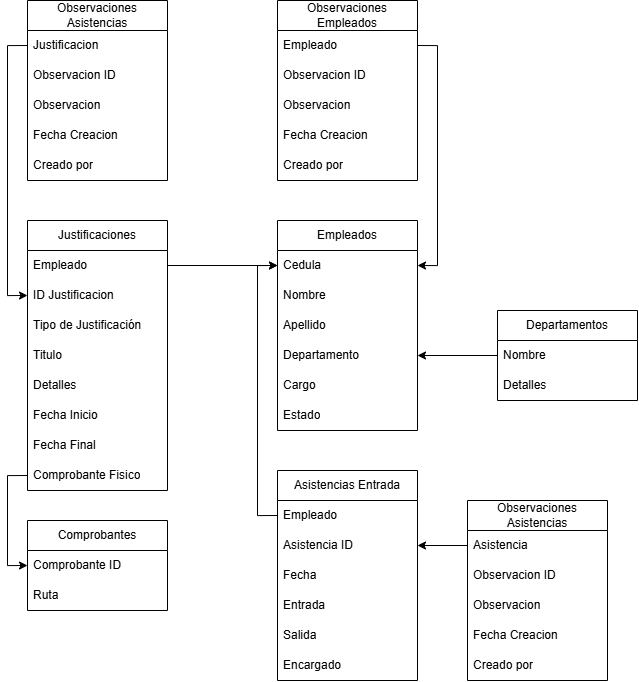

The diagram above was exported from draw.io. Its source (the exported page's mxGraphModel, read from the mxfile embedded in the PNG):
<mxGraphModel dx="2036" dy="1958" grid="1" gridSize="10" guides="1" tooltips="1" connect="1" arrows="1" fold="1" page="1" pageScale="1" pageWidth="827" pageHeight="1169" math="0" shadow="0">
  <root>
    <mxCell id="0" />
    <mxCell id="1" parent="0" />
    <mxCell id="nL89FH2g4MDlCTKpFjDW-1" value="Empleados" style="swimlane;fontStyle=0;childLayout=stackLayout;horizontal=1;startSize=30;horizontalStack=0;resizeParent=1;resizeParentMax=0;resizeLast=0;collapsible=1;marginBottom=0;whiteSpace=wrap;html=1;" vertex="1" parent="1">
      <mxGeometry x="380" y="-660" width="140" height="210" as="geometry" />
    </mxCell>
    <mxCell id="nL89FH2g4MDlCTKpFjDW-2" value="Cedula" style="text;strokeColor=none;fillColor=none;align=left;verticalAlign=middle;spacingLeft=4;spacingRight=4;overflow=hidden;points=[[0,0.5],[1,0.5]];portConstraint=eastwest;rotatable=0;whiteSpace=wrap;html=1;" vertex="1" parent="nL89FH2g4MDlCTKpFjDW-1">
      <mxGeometry y="30" width="140" height="30" as="geometry" />
    </mxCell>
    <mxCell id="nL89FH2g4MDlCTKpFjDW-3" value="Nombre" style="text;strokeColor=none;fillColor=none;align=left;verticalAlign=middle;spacingLeft=4;spacingRight=4;overflow=hidden;points=[[0,0.5],[1,0.5]];portConstraint=eastwest;rotatable=0;whiteSpace=wrap;html=1;" vertex="1" parent="nL89FH2g4MDlCTKpFjDW-1">
      <mxGeometry y="60" width="140" height="30" as="geometry" />
    </mxCell>
    <mxCell id="nL89FH2g4MDlCTKpFjDW-5" value="Apellido" style="text;strokeColor=none;fillColor=none;align=left;verticalAlign=middle;spacingLeft=4;spacingRight=4;overflow=hidden;points=[[0,0.5],[1,0.5]];portConstraint=eastwest;rotatable=0;whiteSpace=wrap;html=1;" vertex="1" parent="nL89FH2g4MDlCTKpFjDW-1">
      <mxGeometry y="90" width="140" height="30" as="geometry" />
    </mxCell>
    <mxCell id="nL89FH2g4MDlCTKpFjDW-6" value="Departamento" style="text;strokeColor=none;fillColor=none;align=left;verticalAlign=middle;spacingLeft=4;spacingRight=4;overflow=hidden;points=[[0,0.5],[1,0.5]];portConstraint=eastwest;rotatable=0;whiteSpace=wrap;html=1;" vertex="1" parent="nL89FH2g4MDlCTKpFjDW-1">
      <mxGeometry y="120" width="140" height="30" as="geometry" />
    </mxCell>
    <mxCell id="nL89FH2g4MDlCTKpFjDW-7" value="Cargo" style="text;strokeColor=none;fillColor=none;align=left;verticalAlign=middle;spacingLeft=4;spacingRight=4;overflow=hidden;points=[[0,0.5],[1,0.5]];portConstraint=eastwest;rotatable=0;whiteSpace=wrap;html=1;" vertex="1" parent="nL89FH2g4MDlCTKpFjDW-1">
      <mxGeometry y="150" width="140" height="30" as="geometry" />
    </mxCell>
    <mxCell id="nL89FH2g4MDlCTKpFjDW-8" value="Estado" style="text;strokeColor=none;fillColor=none;align=left;verticalAlign=middle;spacingLeft=4;spacingRight=4;overflow=hidden;points=[[0,0.5],[1,0.5]];portConstraint=eastwest;rotatable=0;whiteSpace=wrap;html=1;" vertex="1" parent="nL89FH2g4MDlCTKpFjDW-1">
      <mxGeometry y="180" width="140" height="30" as="geometry" />
    </mxCell>
    <mxCell id="nL89FH2g4MDlCTKpFjDW-10" value="Justificaciones" style="swimlane;fontStyle=0;childLayout=stackLayout;horizontal=1;startSize=30;horizontalStack=0;resizeParent=1;resizeParentMax=0;resizeLast=0;collapsible=1;marginBottom=0;whiteSpace=wrap;html=1;" vertex="1" parent="1">
      <mxGeometry x="130" y="-660" width="140" height="270" as="geometry" />
    </mxCell>
    <mxCell id="nL89FH2g4MDlCTKpFjDW-11" value="Empleado" style="text;strokeColor=none;fillColor=none;align=left;verticalAlign=middle;spacingLeft=4;spacingRight=4;overflow=hidden;points=[[0,0.5],[1,0.5]];portConstraint=eastwest;rotatable=0;whiteSpace=wrap;html=1;" vertex="1" parent="nL89FH2g4MDlCTKpFjDW-10">
      <mxGeometry y="30" width="140" height="30" as="geometry" />
    </mxCell>
    <mxCell id="nL89FH2g4MDlCTKpFjDW-54" value="ID Justificacion" style="text;strokeColor=none;fillColor=none;align=left;verticalAlign=middle;spacingLeft=4;spacingRight=4;overflow=hidden;points=[[0,0.5],[1,0.5]];portConstraint=eastwest;rotatable=0;whiteSpace=wrap;html=1;" vertex="1" parent="nL89FH2g4MDlCTKpFjDW-10">
      <mxGeometry y="60" width="140" height="30" as="geometry" />
    </mxCell>
    <mxCell id="nL89FH2g4MDlCTKpFjDW-19" value="Tipo de Justificación" style="text;strokeColor=none;fillColor=none;align=left;verticalAlign=middle;spacingLeft=4;spacingRight=4;overflow=hidden;points=[[0,0.5],[1,0.5]];portConstraint=eastwest;rotatable=0;whiteSpace=wrap;html=1;" vertex="1" parent="nL89FH2g4MDlCTKpFjDW-10">
      <mxGeometry y="90" width="140" height="30" as="geometry" />
    </mxCell>
    <mxCell id="nL89FH2g4MDlCTKpFjDW-12" value="Titulo" style="text;strokeColor=none;fillColor=none;align=left;verticalAlign=middle;spacingLeft=4;spacingRight=4;overflow=hidden;points=[[0,0.5],[1,0.5]];portConstraint=eastwest;rotatable=0;whiteSpace=wrap;html=1;" vertex="1" parent="nL89FH2g4MDlCTKpFjDW-10">
      <mxGeometry y="120" width="140" height="30" as="geometry" />
    </mxCell>
    <mxCell id="nL89FH2g4MDlCTKpFjDW-18" value="Detalles" style="text;strokeColor=none;fillColor=none;align=left;verticalAlign=middle;spacingLeft=4;spacingRight=4;overflow=hidden;points=[[0,0.5],[1,0.5]];portConstraint=eastwest;rotatable=0;whiteSpace=wrap;html=1;" vertex="1" parent="nL89FH2g4MDlCTKpFjDW-10">
      <mxGeometry y="150" width="140" height="30" as="geometry" />
    </mxCell>
    <mxCell id="nL89FH2g4MDlCTKpFjDW-13" value="Fecha Inicio" style="text;strokeColor=none;fillColor=none;align=left;verticalAlign=middle;spacingLeft=4;spacingRight=4;overflow=hidden;points=[[0,0.5],[1,0.5]];portConstraint=eastwest;rotatable=0;whiteSpace=wrap;html=1;" vertex="1" parent="nL89FH2g4MDlCTKpFjDW-10">
      <mxGeometry y="180" width="140" height="30" as="geometry" />
    </mxCell>
    <mxCell id="nL89FH2g4MDlCTKpFjDW-14" value="Fecha Final" style="text;strokeColor=none;fillColor=none;align=left;verticalAlign=middle;spacingLeft=4;spacingRight=4;overflow=hidden;points=[[0,0.5],[1,0.5]];portConstraint=eastwest;rotatable=0;whiteSpace=wrap;html=1;" vertex="1" parent="nL89FH2g4MDlCTKpFjDW-10">
      <mxGeometry y="210" width="140" height="30" as="geometry" />
    </mxCell>
    <mxCell id="nL89FH2g4MDlCTKpFjDW-15" value="Comprobante Fisico" style="text;strokeColor=none;fillColor=none;align=left;verticalAlign=middle;spacingLeft=4;spacingRight=4;overflow=hidden;points=[[0,0.5],[1,0.5]];portConstraint=eastwest;rotatable=0;whiteSpace=wrap;html=1;" vertex="1" parent="nL89FH2g4MDlCTKpFjDW-10">
      <mxGeometry y="240" width="140" height="30" as="geometry" />
    </mxCell>
    <mxCell id="nL89FH2g4MDlCTKpFjDW-17" style="edgeStyle=orthogonalEdgeStyle;rounded=0;orthogonalLoop=1;jettySize=auto;html=1;exitX=1;exitY=0.5;exitDx=0;exitDy=0;entryX=0;entryY=0.5;entryDx=0;entryDy=0;" edge="1" parent="1" source="nL89FH2g4MDlCTKpFjDW-11" target="nL89FH2g4MDlCTKpFjDW-2">
      <mxGeometry relative="1" as="geometry" />
    </mxCell>
    <mxCell id="nL89FH2g4MDlCTKpFjDW-20" value="Departamentos" style="swimlane;fontStyle=0;childLayout=stackLayout;horizontal=1;startSize=30;horizontalStack=0;resizeParent=1;resizeParentMax=0;resizeLast=0;collapsible=1;marginBottom=0;whiteSpace=wrap;html=1;" vertex="1" parent="1">
      <mxGeometry x="600" y="-570" width="140" height="90" as="geometry" />
    </mxCell>
    <mxCell id="nL89FH2g4MDlCTKpFjDW-21" value="Nombre" style="text;strokeColor=none;fillColor=none;align=left;verticalAlign=middle;spacingLeft=4;spacingRight=4;overflow=hidden;points=[[0,0.5],[1,0.5]];portConstraint=eastwest;rotatable=0;whiteSpace=wrap;html=1;" vertex="1" parent="nL89FH2g4MDlCTKpFjDW-20">
      <mxGeometry y="30" width="140" height="30" as="geometry" />
    </mxCell>
    <mxCell id="nL89FH2g4MDlCTKpFjDW-105" value="Detalles" style="text;strokeColor=none;fillColor=none;align=left;verticalAlign=middle;spacingLeft=4;spacingRight=4;overflow=hidden;points=[[0,0.5],[1,0.5]];portConstraint=eastwest;rotatable=0;whiteSpace=wrap;html=1;" vertex="1" parent="nL89FH2g4MDlCTKpFjDW-20">
      <mxGeometry y="60" width="140" height="30" as="geometry" />
    </mxCell>
    <mxCell id="nL89FH2g4MDlCTKpFjDW-28" value="Asistencias Entrada" style="swimlane;fontStyle=0;childLayout=stackLayout;horizontal=1;startSize=30;horizontalStack=0;resizeParent=1;resizeParentMax=0;resizeLast=0;collapsible=1;marginBottom=0;whiteSpace=wrap;html=1;" vertex="1" parent="1">
      <mxGeometry x="380" y="-410" width="140" height="210" as="geometry" />
    </mxCell>
    <mxCell id="nL89FH2g4MDlCTKpFjDW-29" value="Empleado" style="text;strokeColor=none;fillColor=none;align=left;verticalAlign=middle;spacingLeft=4;spacingRight=4;overflow=hidden;points=[[0,0.5],[1,0.5]];portConstraint=eastwest;rotatable=0;whiteSpace=wrap;html=1;" vertex="1" parent="nL89FH2g4MDlCTKpFjDW-28">
      <mxGeometry y="30" width="140" height="30" as="geometry" />
    </mxCell>
    <mxCell id="nL89FH2g4MDlCTKpFjDW-81" value="Asistencia ID" style="text;strokeColor=none;fillColor=none;align=left;verticalAlign=middle;spacingLeft=4;spacingRight=4;overflow=hidden;points=[[0,0.5],[1,0.5]];portConstraint=eastwest;rotatable=0;whiteSpace=wrap;html=1;" vertex="1" parent="nL89FH2g4MDlCTKpFjDW-28">
      <mxGeometry y="60" width="140" height="30" as="geometry" />
    </mxCell>
    <mxCell id="nL89FH2g4MDlCTKpFjDW-69" value="Fecha" style="text;strokeColor=none;fillColor=none;align=left;verticalAlign=middle;spacingLeft=4;spacingRight=4;overflow=hidden;points=[[0,0.5],[1,0.5]];portConstraint=eastwest;rotatable=0;whiteSpace=wrap;html=1;" vertex="1" parent="nL89FH2g4MDlCTKpFjDW-28">
      <mxGeometry y="90" width="140" height="30" as="geometry" />
    </mxCell>
    <mxCell id="nL89FH2g4MDlCTKpFjDW-31" value="Entrada" style="text;strokeColor=none;fillColor=none;align=left;verticalAlign=middle;spacingLeft=4;spacingRight=4;overflow=hidden;points=[[0,0.5],[1,0.5]];portConstraint=eastwest;rotatable=0;whiteSpace=wrap;html=1;" vertex="1" parent="nL89FH2g4MDlCTKpFjDW-28">
      <mxGeometry y="120" width="140" height="30" as="geometry" />
    </mxCell>
    <mxCell id="nL89FH2g4MDlCTKpFjDW-76" value="Salida" style="text;strokeColor=none;fillColor=none;align=left;verticalAlign=middle;spacingLeft=4;spacingRight=4;overflow=hidden;points=[[0,0.5],[1,0.5]];portConstraint=eastwest;rotatable=0;whiteSpace=wrap;html=1;" vertex="1" parent="nL89FH2g4MDlCTKpFjDW-28">
      <mxGeometry y="150" width="140" height="30" as="geometry" />
    </mxCell>
    <mxCell id="nL89FH2g4MDlCTKpFjDW-77" value="Encargado" style="text;strokeColor=none;fillColor=none;align=left;verticalAlign=middle;spacingLeft=4;spacingRight=4;overflow=hidden;points=[[0,0.5],[1,0.5]];portConstraint=eastwest;rotatable=0;whiteSpace=wrap;html=1;" vertex="1" parent="nL89FH2g4MDlCTKpFjDW-28">
      <mxGeometry y="180" width="140" height="30" as="geometry" />
    </mxCell>
    <mxCell id="nL89FH2g4MDlCTKpFjDW-36" style="edgeStyle=orthogonalEdgeStyle;rounded=0;orthogonalLoop=1;jettySize=auto;html=1;exitX=0;exitY=0.5;exitDx=0;exitDy=0;entryX=1;entryY=0.5;entryDx=0;entryDy=0;" edge="1" parent="1" source="nL89FH2g4MDlCTKpFjDW-21" target="nL89FH2g4MDlCTKpFjDW-6">
      <mxGeometry relative="1" as="geometry" />
    </mxCell>
    <mxCell id="nL89FH2g4MDlCTKpFjDW-37" value="Observaciones Asistencias" style="swimlane;fontStyle=0;childLayout=stackLayout;horizontal=1;startSize=30;horizontalStack=0;resizeParent=1;resizeParentMax=0;resizeLast=0;collapsible=1;marginBottom=0;whiteSpace=wrap;html=1;" vertex="1" parent="1">
      <mxGeometry x="130" y="-880" width="140" height="180" as="geometry" />
    </mxCell>
    <mxCell id="nL89FH2g4MDlCTKpFjDW-44" value="Justificacion" style="text;strokeColor=none;fillColor=none;align=left;verticalAlign=middle;spacingLeft=4;spacingRight=4;overflow=hidden;points=[[0,0.5],[1,0.5]];portConstraint=eastwest;rotatable=0;whiteSpace=wrap;html=1;" vertex="1" parent="nL89FH2g4MDlCTKpFjDW-37">
      <mxGeometry y="30" width="140" height="30" as="geometry" />
    </mxCell>
    <mxCell id="nL89FH2g4MDlCTKpFjDW-79" value="Observacion ID" style="text;strokeColor=none;fillColor=none;align=left;verticalAlign=middle;spacingLeft=4;spacingRight=4;overflow=hidden;points=[[0,0.5],[1,0.5]];portConstraint=eastwest;rotatable=0;whiteSpace=wrap;html=1;" vertex="1" parent="nL89FH2g4MDlCTKpFjDW-37">
      <mxGeometry y="60" width="140" height="30" as="geometry" />
    </mxCell>
    <mxCell id="nL89FH2g4MDlCTKpFjDW-57" value="Observacion" style="text;strokeColor=none;fillColor=none;align=left;verticalAlign=middle;spacingLeft=4;spacingRight=4;overflow=hidden;points=[[0,0.5],[1,0.5]];portConstraint=eastwest;rotatable=0;whiteSpace=wrap;html=1;" vertex="1" parent="nL89FH2g4MDlCTKpFjDW-37">
      <mxGeometry y="90" width="140" height="30" as="geometry" />
    </mxCell>
    <mxCell id="nL89FH2g4MDlCTKpFjDW-58" value="Fecha Creacion" style="text;strokeColor=none;fillColor=none;align=left;verticalAlign=middle;spacingLeft=4;spacingRight=4;overflow=hidden;points=[[0,0.5],[1,0.5]];portConstraint=eastwest;rotatable=0;whiteSpace=wrap;html=1;" vertex="1" parent="nL89FH2g4MDlCTKpFjDW-37">
      <mxGeometry y="120" width="140" height="30" as="geometry" />
    </mxCell>
    <mxCell id="nL89FH2g4MDlCTKpFjDW-59" value="Creado por" style="text;strokeColor=none;fillColor=none;align=left;verticalAlign=middle;spacingLeft=4;spacingRight=4;overflow=hidden;points=[[0,0.5],[1,0.5]];portConstraint=eastwest;rotatable=0;whiteSpace=wrap;html=1;" vertex="1" parent="nL89FH2g4MDlCTKpFjDW-37">
      <mxGeometry y="150" width="140" height="30" as="geometry" />
    </mxCell>
    <mxCell id="nL89FH2g4MDlCTKpFjDW-45" value="Observaciones Empleados" style="swimlane;fontStyle=0;childLayout=stackLayout;horizontal=1;startSize=30;horizontalStack=0;resizeParent=1;resizeParentMax=0;resizeLast=0;collapsible=1;marginBottom=0;whiteSpace=wrap;html=1;" vertex="1" parent="1">
      <mxGeometry x="380" y="-880" width="140" height="180" as="geometry" />
    </mxCell>
    <mxCell id="nL89FH2g4MDlCTKpFjDW-46" value="Empleado" style="text;strokeColor=none;fillColor=none;align=left;verticalAlign=middle;spacingLeft=4;spacingRight=4;overflow=hidden;points=[[0,0.5],[1,0.5]];portConstraint=eastwest;rotatable=0;whiteSpace=wrap;html=1;" vertex="1" parent="nL89FH2g4MDlCTKpFjDW-45">
      <mxGeometry y="30" width="140" height="30" as="geometry" />
    </mxCell>
    <mxCell id="nL89FH2g4MDlCTKpFjDW-78" value="Observacion ID" style="text;strokeColor=none;fillColor=none;align=left;verticalAlign=middle;spacingLeft=4;spacingRight=4;overflow=hidden;points=[[0,0.5],[1,0.5]];portConstraint=eastwest;rotatable=0;whiteSpace=wrap;html=1;" vertex="1" parent="nL89FH2g4MDlCTKpFjDW-45">
      <mxGeometry y="60" width="140" height="30" as="geometry" />
    </mxCell>
    <mxCell id="nL89FH2g4MDlCTKpFjDW-56" value="Observacion" style="text;strokeColor=none;fillColor=none;align=left;verticalAlign=middle;spacingLeft=4;spacingRight=4;overflow=hidden;points=[[0,0.5],[1,0.5]];portConstraint=eastwest;rotatable=0;whiteSpace=wrap;html=1;" vertex="1" parent="nL89FH2g4MDlCTKpFjDW-45">
      <mxGeometry y="90" width="140" height="30" as="geometry" />
    </mxCell>
    <mxCell id="nL89FH2g4MDlCTKpFjDW-60" value="Fecha Creacion" style="text;strokeColor=none;fillColor=none;align=left;verticalAlign=middle;spacingLeft=4;spacingRight=4;overflow=hidden;points=[[0,0.5],[1,0.5]];portConstraint=eastwest;rotatable=0;whiteSpace=wrap;html=1;" vertex="1" parent="nL89FH2g4MDlCTKpFjDW-45">
      <mxGeometry y="120" width="140" height="30" as="geometry" />
    </mxCell>
    <mxCell id="nL89FH2g4MDlCTKpFjDW-61" value="Creado por" style="text;strokeColor=none;fillColor=none;align=left;verticalAlign=middle;spacingLeft=4;spacingRight=4;overflow=hidden;points=[[0,0.5],[1,0.5]];portConstraint=eastwest;rotatable=0;whiteSpace=wrap;html=1;" vertex="1" parent="nL89FH2g4MDlCTKpFjDW-45">
      <mxGeometry y="150" width="140" height="30" as="geometry" />
    </mxCell>
    <mxCell id="nL89FH2g4MDlCTKpFjDW-53" style="edgeStyle=orthogonalEdgeStyle;rounded=0;orthogonalLoop=1;jettySize=auto;html=1;exitX=1;exitY=0.5;exitDx=0;exitDy=0;entryX=1;entryY=0.5;entryDx=0;entryDy=0;" edge="1" parent="1" source="nL89FH2g4MDlCTKpFjDW-46" target="nL89FH2g4MDlCTKpFjDW-2">
      <mxGeometry relative="1" as="geometry" />
    </mxCell>
    <mxCell id="nL89FH2g4MDlCTKpFjDW-71" value="Observaciones Asistencias" style="swimlane;fontStyle=0;childLayout=stackLayout;horizontal=1;startSize=30;horizontalStack=0;resizeParent=1;resizeParentMax=0;resizeLast=0;collapsible=1;marginBottom=0;whiteSpace=wrap;html=1;" vertex="1" parent="1">
      <mxGeometry x="570" y="-380" width="140" height="180" as="geometry" />
    </mxCell>
    <mxCell id="nL89FH2g4MDlCTKpFjDW-72" value="Asistencia" style="text;strokeColor=none;fillColor=none;align=left;verticalAlign=middle;spacingLeft=4;spacingRight=4;overflow=hidden;points=[[0,0.5],[1,0.5]];portConstraint=eastwest;rotatable=0;whiteSpace=wrap;html=1;" vertex="1" parent="nL89FH2g4MDlCTKpFjDW-71">
      <mxGeometry y="30" width="140" height="30" as="geometry" />
    </mxCell>
    <mxCell id="nL89FH2g4MDlCTKpFjDW-80" value="Observacion ID" style="text;strokeColor=none;fillColor=none;align=left;verticalAlign=middle;spacingLeft=4;spacingRight=4;overflow=hidden;points=[[0,0.5],[1,0.5]];portConstraint=eastwest;rotatable=0;whiteSpace=wrap;html=1;" vertex="1" parent="nL89FH2g4MDlCTKpFjDW-71">
      <mxGeometry y="60" width="140" height="30" as="geometry" />
    </mxCell>
    <mxCell id="nL89FH2g4MDlCTKpFjDW-73" value="Observacion" style="text;strokeColor=none;fillColor=none;align=left;verticalAlign=middle;spacingLeft=4;spacingRight=4;overflow=hidden;points=[[0,0.5],[1,0.5]];portConstraint=eastwest;rotatable=0;whiteSpace=wrap;html=1;" vertex="1" parent="nL89FH2g4MDlCTKpFjDW-71">
      <mxGeometry y="90" width="140" height="30" as="geometry" />
    </mxCell>
    <mxCell id="nL89FH2g4MDlCTKpFjDW-74" value="Fecha Creacion" style="text;strokeColor=none;fillColor=none;align=left;verticalAlign=middle;spacingLeft=4;spacingRight=4;overflow=hidden;points=[[0,0.5],[1,0.5]];portConstraint=eastwest;rotatable=0;whiteSpace=wrap;html=1;" vertex="1" parent="nL89FH2g4MDlCTKpFjDW-71">
      <mxGeometry y="120" width="140" height="30" as="geometry" />
    </mxCell>
    <mxCell id="nL89FH2g4MDlCTKpFjDW-75" value="Creado por" style="text;strokeColor=none;fillColor=none;align=left;verticalAlign=middle;spacingLeft=4;spacingRight=4;overflow=hidden;points=[[0,0.5],[1,0.5]];portConstraint=eastwest;rotatable=0;whiteSpace=wrap;html=1;" vertex="1" parent="nL89FH2g4MDlCTKpFjDW-71">
      <mxGeometry y="150" width="140" height="30" as="geometry" />
    </mxCell>
    <mxCell id="nL89FH2g4MDlCTKpFjDW-82" style="edgeStyle=orthogonalEdgeStyle;rounded=0;orthogonalLoop=1;jettySize=auto;html=1;exitX=0;exitY=0.5;exitDx=0;exitDy=0;entryX=0;entryY=0.5;entryDx=0;entryDy=0;" edge="1" parent="1" source="nL89FH2g4MDlCTKpFjDW-29" target="nL89FH2g4MDlCTKpFjDW-2">
      <mxGeometry relative="1" as="geometry" />
    </mxCell>
    <mxCell id="nL89FH2g4MDlCTKpFjDW-85" style="edgeStyle=orthogonalEdgeStyle;rounded=0;orthogonalLoop=1;jettySize=auto;html=1;exitX=0;exitY=0.5;exitDx=0;exitDy=0;" edge="1" parent="1" source="nL89FH2g4MDlCTKpFjDW-72" target="nL89FH2g4MDlCTKpFjDW-81">
      <mxGeometry relative="1" as="geometry" />
    </mxCell>
    <mxCell id="nL89FH2g4MDlCTKpFjDW-86" value="Comprobantes" style="swimlane;fontStyle=0;childLayout=stackLayout;horizontal=1;startSize=30;horizontalStack=0;resizeParent=1;resizeParentMax=0;resizeLast=0;collapsible=1;marginBottom=0;whiteSpace=wrap;html=1;" vertex="1" parent="1">
      <mxGeometry x="130" y="-360" width="140" height="90" as="geometry" />
    </mxCell>
    <mxCell id="nL89FH2g4MDlCTKpFjDW-87" value="Comprobante ID" style="text;strokeColor=none;fillColor=none;align=left;verticalAlign=middle;spacingLeft=4;spacingRight=4;overflow=hidden;points=[[0,0.5],[1,0.5]];portConstraint=eastwest;rotatable=0;whiteSpace=wrap;html=1;" vertex="1" parent="nL89FH2g4MDlCTKpFjDW-86">
      <mxGeometry y="30" width="140" height="30" as="geometry" />
    </mxCell>
    <mxCell id="nL89FH2g4MDlCTKpFjDW-94" value="Ruta" style="text;strokeColor=none;fillColor=none;align=left;verticalAlign=middle;spacingLeft=4;spacingRight=4;overflow=hidden;points=[[0,0.5],[1,0.5]];portConstraint=eastwest;rotatable=0;whiteSpace=wrap;html=1;" vertex="1" parent="nL89FH2g4MDlCTKpFjDW-86">
      <mxGeometry y="60" width="140" height="30" as="geometry" />
    </mxCell>
    <mxCell id="nL89FH2g4MDlCTKpFjDW-98" style="edgeStyle=orthogonalEdgeStyle;rounded=0;orthogonalLoop=1;jettySize=auto;html=1;exitX=0;exitY=0.5;exitDx=0;exitDy=0;entryX=0;entryY=0.5;entryDx=0;entryDy=0;" edge="1" parent="1" source="nL89FH2g4MDlCTKpFjDW-15" target="nL89FH2g4MDlCTKpFjDW-87">
      <mxGeometry relative="1" as="geometry" />
    </mxCell>
    <mxCell id="nL89FH2g4MDlCTKpFjDW-104" style="edgeStyle=orthogonalEdgeStyle;rounded=0;orthogonalLoop=1;jettySize=auto;html=1;exitX=0;exitY=0.5;exitDx=0;exitDy=0;entryX=0;entryY=0.5;entryDx=0;entryDy=0;" edge="1" parent="1" source="nL89FH2g4MDlCTKpFjDW-44" target="nL89FH2g4MDlCTKpFjDW-54">
      <mxGeometry relative="1" as="geometry" />
    </mxCell>
  </root>
</mxGraphModel>